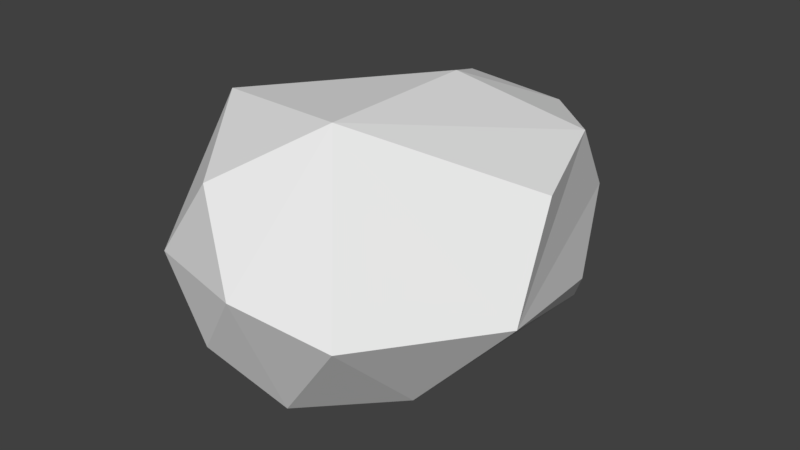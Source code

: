 # Source: Rock2.blend  (saved by Blender 2.77.0; exported with 4.5.12 LTS)
import bpy
from mathutils import Matrix  # noqa: F401  (used for matrix-valued properties, if any)

bpy.ops.wm.read_factory_settings(use_empty=True)
scene = bpy.context.scene
scene.name = 'Scene'

# ---- collections
col_collection_1 = bpy.data.collections.new('Collection 1'); scene.collection.children.link(col_collection_1)

# ---- world
world_world = bpy.data.worlds.new('World'); scene.world = world_world
world_world.color = (0.05088, 0.05088, 0.05088)
world_world.use_sun_shadow = False
world_world.sun_shadow_jitter_overblur = 0.0
world_world.cycles.sampling_method = 'MANUAL'

# ---- meshes
me_icosphere = bpy.data.meshes.new('Icosphere')
me_icosphere.from_pydata([(-4.768e-07, 3.093, -68.85), (34.6, -27.26, -58.57), (-22.48, -80.47, -30.79), (-72.76, 3.093, -30.79), (-25.12, 89.23, -29.31), (58.86, 54.74, -30.79), (-47.81, -76.38, 0.0), (-52.38, 57.02, 30.98), (22.48, 86.66, 30.79), (72.76, 3.093, 30.79), (5.137, 35.38, 53.98), (0.506, -62.62, -58.57), (43.33, 76.56, -54.52), (-42.77, 3.093, -58.57), (-55.98, -46.03, -36.2), (-13.22, 52.21, -58.57), (-55.98, 52.21, -36.2), (79.13, -24.7, -9.385), (3.246, -91.04, 3.127), (37.21, -74.94, -12.11), (-77.37, -27.26, 0.0), (-62.41, 61.93, -13.62), (47.81, 82.57, 0.0), (-4.768e-07, 101.3, 0.0), (-21.38, -76.38, 36.2), (-69.2, 3.093, 36.2), (-21.38, 82.57, 36.2), (55.98, 52.21, 36.2), (13.22, -46.02, 58.57), (-57.58, -28.04, 49.58)], [], [(0, 1, 11), (0, 11, 13), (0, 13, 15), (0, 15, 12), (2, 11, 18), (3, 14, 20), (4, 16, 21), (5, 12, 22), (1, 17, 19), (2, 18, 6), (3, 20, 21), (4, 21, 23), (5, 22, 17), (6, 24, 29), (7, 25, 10), (8, 26, 10), (27, 8, 10), (26, 7, 10), (10, 25, 29), (25, 6, 29), (29, 28, 10), (29, 24, 28), (24, 18, 28), (28, 27, 10), (28, 9, 27), (17, 27, 9), (17, 22, 27), (22, 8, 27), (23, 26, 8), (23, 21, 26), (21, 7, 26), (21, 25, 7), (21, 20, 25), (20, 6, 25), (6, 18, 24), (19, 28, 18), (19, 17, 28), (17, 9, 28), (22, 23, 8), (22, 12, 23), (12, 4, 23), (16, 3, 21), (20, 14, 6), (14, 2, 6), (18, 11, 19), (11, 1, 19), (15, 4, 12), (15, 16, 4), (15, 13, 16), (13, 3, 16), (13, 14, 3), (13, 11, 14), (11, 2, 14), (17, 12, 5), (17, 1, 12), (1, 0, 12)])
me_icosphere.use_remesh_preserve_volume = False
me_icosphere.use_remesh_preserve_attributes = False
me_icosphere.use_mirror_vertex_groups = False
me_icosphere.update()

# ---- objects
ob_stone1 = bpy.data.objects.new('Stone1', me_icosphere)

# ---- transforms, parenting, visibility, modifiers, constraints
ob_stone1.location = (19.96, 1.248, 61.26)
ob_stone1.lineart.crease_threshold = 0.0
_m = ob_stone1.modifiers.new('Triangulate', 'TRIANGULATE')

# ---- collection membership
col_collection_1.objects.link(ob_stone1)

# ---- scene / render settings (as saved in the file)
scene.frame_start = 1; scene.frame_end = 250; scene.frame_set(4)
scene.render.engine = 'BLENDER_EEVEE_NEXT'
scene.render.resolution_percentage = 50
scene.render.dither_intensity = 0.0
scene.cycles.use_denoising = False
scene.cycles.samples = 128
scene.cycles.sampling_pattern = 'TABULATED_SOBOL'
scene.cycles.light_sampling_threshold = 0.0
scene.cycles.use_adaptive_sampling = False
scene.cycles.use_light_tree = False
scene.cycles.blur_glossy = 0.0
scene.cycles.sample_clamp_indirect = 0.0
scene.view_settings.view_transform = 'Standard'
scene.unit_settings.scale_length = 0.01
bpy.context.view_layer.update()

# ---- added for rendering (the .blend has no active camera and no usable light): camera, sun
cam_auto = bpy.data.cameras.new('AutoCamera')
cam_auto.lens = 50.0
cam_auto.sensor_width = 36.0
cam_auto.clip_end = 4527.1
ob_auto_camera = bpy.data.objects.new('AutoCamera', cam_auto)
scene.collection.objects.link(ob_auto_camera)
ob_auto_camera.location = (278.792, -303.152, 262.483)
ob_auto_camera.rotation_euler = (1.09748, -7.21219e-08, 0.694738)
scene.camera = ob_auto_camera
light_auto_sun = bpy.data.lights.new('AutoSun', 'SUN')
light_auto_sun.energy = 3.0
light_auto_sun.angle = 0.0523599
ob_auto_sun = bpy.data.objects.new('AutoSun', light_auto_sun)
scene.collection.objects.link(ob_auto_sun)
ob_auto_sun.rotation_euler = (0.872665, 0.174533, 0.523599)
bpy.context.view_layer.update()
